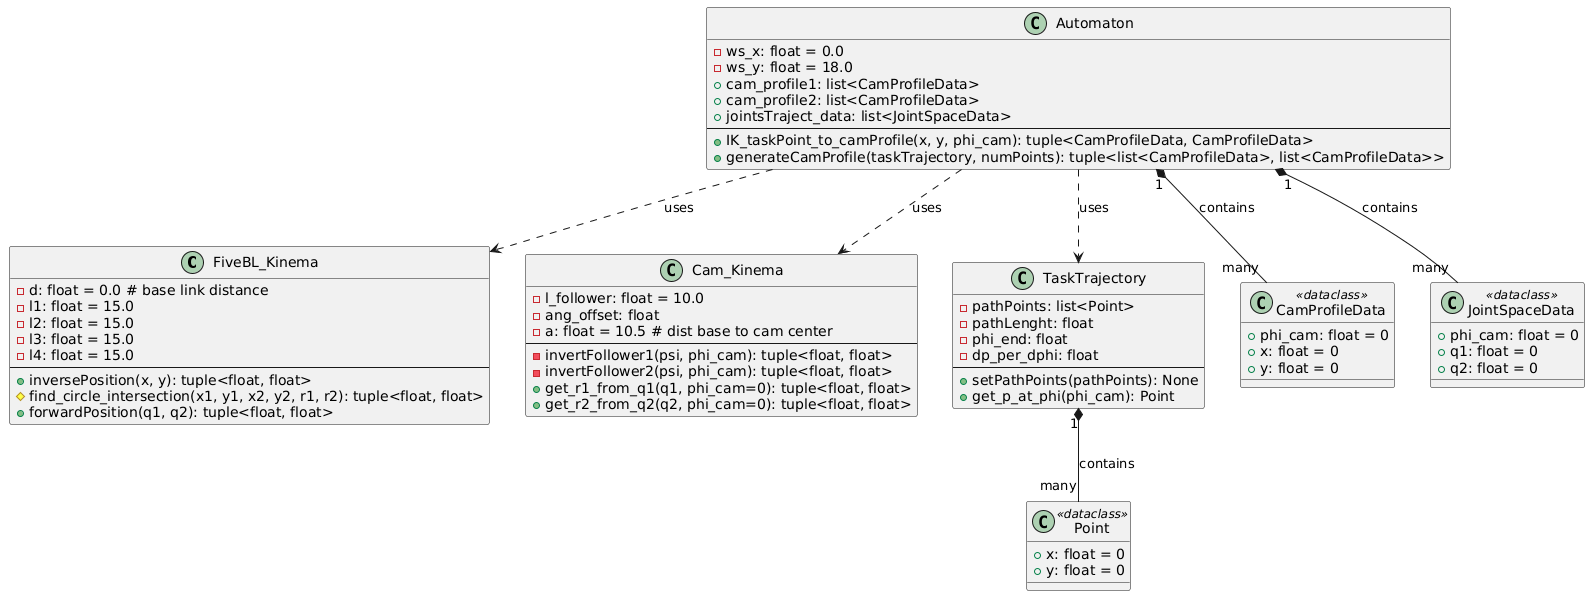

The diagram above was rendered by PlantUML. Its source (embedded in the PNG):
@startuml
' title Automaton 5BL Kinematics Class Diagram

' Kinematics and Trajectory Classes
class FiveBL_Kinema {
  - d: float = 0.0 # base link distance
  - l1: float = 15.0
  - l2: float = 15.0
  - l3: float = 15.0
  - l4: float = 15.0
  --
  + inversePosition(x, y): tuple<float, float>
  # find_circle_intersection(x1, y1, x2, y2, r1, r2): tuple<float, float>
  + forwardPosition(q1, q2): tuple<float, float>
}

class Cam_Kinema {
  - l_follower: float = 10.0
  - ang_offset: float
  - a: float = 10.5 # dist base to cam center
  --
  - invertFollower1(psi, phi_cam): tuple<float, float>
  - invertFollower2(psi, phi_cam): tuple<float, float>
  + get_r1_from_q1(q1, phi_cam=0): tuple<float, float>
  + get_r2_from_q2(q2, phi_cam=0): tuple<float, float>
}

class TaskTrajectory {
  - pathPoints: list<Point>
  - pathLenght: float
  - phi_end: float
  - dp_per_dphi: float
  --
  + setPathPoints(pathPoints): None
  + get_p_at_phi(phi_cam): Point
}

' Main Orchestration Class
class Automaton {
  - ws_x: float = 0.0
  - ws_y: float = 18.0
  + cam_profile1: list<CamProfileData>
  + cam_profile2: list<CamProfileData>
  + jointsTraject_data: list<JointSpaceData>
  --
  + IK_taskPoint_to_camProfile(x, y, phi_cam): tuple<CamProfileData, CamProfileData>
  + generateCamProfile(taskTrajectory, numPoints): tuple<list<CamProfileData>, list<CamProfileData>>
}

' Data Classes
class Point <<dataclass>> {
  + x: float = 0
  + y: float = 0
}

class CamProfileData <<dataclass>> {
  + phi_cam: float = 0
  + x: float = 0
  + y: float = 0
}

class JointSpaceData <<dataclass>> {
  + phi_cam: float = 0
  + q1: float = 0
  + q2: float = 0
}

' Relationships
' TaskTrajectory holds a list of Points (Composition)
TaskTrajectory "1" *-- "many" Point : contains

' Automaton uses TaskTrajectory in its main method (Dependency)
Automaton ..> TaskTrajectory : uses

' Automaton produces CamProfileData and JointSpaceData (Composition/Association)
Automaton "1" *-- "many" CamProfileData : contains
Automaton "1" *-- "many" JointSpaceData : contains

' Automaton depends on Kinematic classes (Dependency)
Automaton ..> FiveBL_Kinema : uses
Automaton ..> Cam_Kinema : uses
@enduml